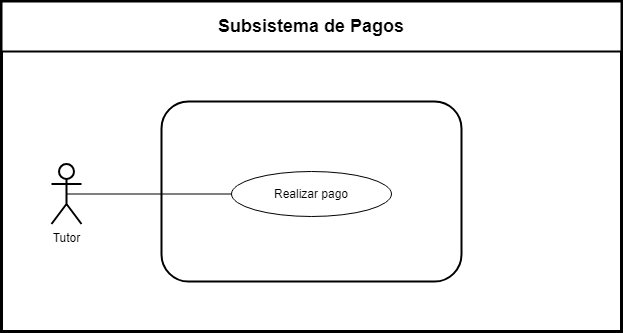

The diagram above was exported from draw.io. Its source (the exported page's mxGraphModel, read from the mxfile embedded in the PNG):
<mxGraphModel dx="1426" dy="791" grid="1" gridSize="10" guides="1" tooltips="1" connect="1" arrows="1" fold="1" page="1" pageScale="1" pageWidth="827" pageHeight="1169" math="0" shadow="0">
  <root>
    <mxCell id="0" />
    <mxCell id="1" parent="0" />
    <mxCell id="WoPlJGtOSygwIDA2EeOi-1" value="" style="rounded=0;whiteSpace=wrap;html=1;strokeWidth=3;" parent="1" vertex="1">
      <mxGeometry x="120" y="70" width="620" height="330" as="geometry" />
    </mxCell>
    <mxCell id="WoPlJGtOSygwIDA2EeOi-2" value="" style="rounded=0;whiteSpace=wrap;html=1;strokeWidth=2;" parent="1" vertex="1">
      <mxGeometry x="120" y="70" width="620" height="50" as="geometry" />
    </mxCell>
    <mxCell id="WoPlJGtOSygwIDA2EeOi-3" value="&lt;font style=&quot;font-size: 18px;&quot;&gt;&lt;b&gt;Subsistema de Pagos&lt;/b&gt;&lt;/font&gt;" style="text;html=1;align=center;verticalAlign=middle;whiteSpace=wrap;rounded=0;" parent="1" vertex="1">
      <mxGeometry x="271.25" y="77.5" width="317.5" height="35" as="geometry" />
    </mxCell>
    <mxCell id="WoPlJGtOSygwIDA2EeOi-4" value="Tutor" style="shape=umlActor;verticalLabelPosition=bottom;verticalAlign=top;html=1;outlineConnect=0;strokeWidth=2;" parent="1" vertex="1">
      <mxGeometry x="170" y="232.5" width="30" height="60" as="geometry" />
    </mxCell>
    <mxCell id="WoPlJGtOSygwIDA2EeOi-5" value="" style="rounded=1;whiteSpace=wrap;html=1;strokeWidth=2;" parent="1" vertex="1">
      <mxGeometry x="280" y="170" width="300" height="180" as="geometry" />
    </mxCell>
    <mxCell id="WoPlJGtOSygwIDA2EeOi-20" value="" style="endArrow=none;html=1;rounded=0;entryX=0;entryY=0.5;entryDx=0;entryDy=0;exitX=0.5;exitY=0.5;exitDx=0;exitDy=0;exitPerimeter=0;endFill=0;" parent="1" source="WoPlJGtOSygwIDA2EeOi-4" target="WRO2dYuTzeYImoVe65ji-4" edge="1">
      <mxGeometry width="50" height="50" relative="1" as="geometry">
        <mxPoint x="185" y="300" as="sourcePoint" />
        <mxPoint x="370" y="215" as="targetPoint" />
      </mxGeometry>
    </mxCell>
    <mxCell id="WRO2dYuTzeYImoVe65ji-4" value="Realizar pago" style="ellipse;whiteSpace=wrap;html=1;" parent="1" vertex="1">
      <mxGeometry x="350" y="240" width="160" height="45" as="geometry" />
    </mxCell>
  </root>
</mxGraphModel>